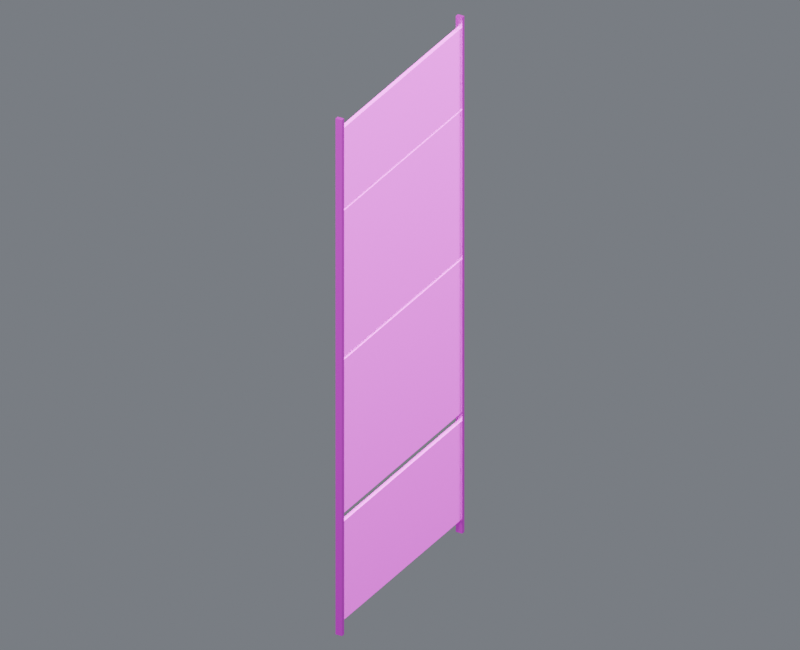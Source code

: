 # Source: wall_skin_east_03.blend  (saved by Blender 4.5.87; exported with 4.5.12 LTS)
import bpy
from mathutils import Matrix  # noqa: F401  (used for matrix-valued properties, if any)

bpy.ops.wm.read_factory_settings(use_empty=True)
scene = bpy.context.scene
scene.name = 'Component_wall_skin_east_03'

# ---- collections
col_01______wall_skin_east_03 = bpy.data.collections.new('01_制作组件_wall_skin_east_03'); scene.collection.children.link(col_01______wall_skin_east_03)
col_east_03 = bpy.data.collections.new('装甲墙_EAST_03_制作源'); col_01______wall_skin_east_03.children.link(col_east_03)
col_02______wall_skin_east_03 = bpy.data.collections.new('02_游戏输出_wall_skin_east_03'); scene.collection.children.link(col_02______wall_skin_east_03)
col_east_03_1 = bpy.data.collections.new('装甲墙_EAST_03_输出包'); col_02______wall_skin_east_03.children.link(col_east_03_1)
col_90_preview_component_wall_skin_east_03 = bpy.data.collections.new('90_Preview_Component_wall_skin_east_03'); scene.collection.children.link(col_90_preview_component_wall_skin_east_03)

# ---- images (referenced by path relative to the original .blend; pixels are not part of the script)
import os
ASSET_DIR = os.environ.get("B2B_ASSET_DIR", "")  # directory of the original .blend (textures are referenced by path, not embedded)
HERE = os.path.dirname(os.path.abspath(__file__))  # packed textures are extracted next to this script under _unpacked/

def load_image(name, relpath, width, height, colorspace="sRGB"):
    """Load a texture the original file referenced (path relative to the .blend, or extracted next to this script)."""
    p = next((c for c in (os.path.join(HERE, relpath), os.path.join(ASSET_DIR, relpath)) if relpath and os.path.exists(c)), "")
    if p:
        img = bpy.data.images.load(p, check_existing=True)
        img.name = name
    else:  # same state as the original file: an image datablock whose file is absent (Cycles renders it pink)
        img = bpy.data.images.new(name, width, height)
        img.source = "FILE"
        img.filepath = "//" + (relpath or name)
    img.colorspace_settings.name = colorspace
    return img
img_10x10_512_png = load_image('设施低亮多巴胺色盘_10x10_512.png', '设施低亮多巴胺色盘_10x10_512.png', 1024, 1024, 'sRGB')

# ---- materials (node trees are filled in below, after node groups)
mat_02 = bpy.data.materials.new('02_细腻哑光_青绿大面')
mat_01 = bpy.data.materials.new('01_精工金属_紫色骨架')

# ---- material node trees
mat_02.use_nodes = True; mat_02.node_tree.nodes.clear()
_N = mat_02.node_tree.nodes; _L = mat_02.node_tree.links
n0 = _N.new('ShaderNodeOutputMaterial'); n0.name = '材质输出'; n0.location = (0, 0)
n1 = _N.new('ShaderNodeBsdfPrincipled'); n1.name = 'Principled BSDF'; n1.location = (0, 0)
n1.inputs[1].default_value = 0.03
n1.inputs[2].default_value = 0.7
n2 = _N.new('ShaderNodeUVMap'); n2.name = 'UV 贴图'; n2.location = (0, 0)
n2.uv_map = 'PaletteUV'
n3 = _N.new('ShaderNodeTexImage'); n3.name = '图像纹理'; n3.location = (0, 0)
n3.image = img_10x10_512_png
n3.interpolation = 'Closest'
_L.new(n1.outputs[0], n0.inputs[0])
_L.new(n2.outputs[0], n3.inputs[0])
_L.new(n3.outputs[0], n1.inputs[0])
n0.is_active_output = True
mat_01.use_nodes = True; mat_01.node_tree.nodes.clear()
_N = mat_01.node_tree.nodes; _L = mat_01.node_tree.links
n0 = _N.new('ShaderNodeOutputMaterial'); n0.name = '材质输出'; n0.location = (0, 0)
n1 = _N.new('ShaderNodeBsdfPrincipled'); n1.name = 'Principled BSDF'; n1.location = (0, 0)
n1.inputs[1].default_value = 0.86
n1.inputs[2].default_value = 0.29
n1.inputs[19].default_value = 0.16
n2 = _N.new('ShaderNodeUVMap'); n2.name = 'UV 贴图'; n2.location = (0, 0)
n2.uv_map = 'PaletteUV'
n3 = _N.new('ShaderNodeTexImage'); n3.name = '图像纹理'; n3.location = (0, 0)
n3.image = img_10x10_512_png
n3.interpolation = 'Closest'
_L.new(n1.outputs[0], n0.inputs[0])
_L.new(n2.outputs[0], n3.inputs[0])
_L.new(n3.outputs[0], n1.inputs[0])
n0.is_active_output = True

# ---- world
world_component_studio = bpy.data.worlds.new('Component_Studio'); scene.world = world_component_studio
world_component_studio.use_nodes = True; world_component_studio.node_tree.nodes.clear()
_N = world_component_studio.node_tree.nodes; _L = world_component_studio.node_tree.links
n0 = _N.new('ShaderNodeBackground'); n0.name = '背景'; n0.location = (-200, 100)
n0.inputs[0].default_value = (0.3, 0.32, 0.36, 1.0)
n0.inputs[1].default_value = 0.45
n1 = _N.new('ShaderNodeOutputWorld'); n1.name = '世界输出'; n1.location = (200, 100)
_L.new(n0.outputs[0], n1.inputs[0])
n1.is_active_output = True

# ---- cameras
cam_camera_component_wall_skin_east_03 = bpy.data.cameras.new('Camera_Component_wall_skin_east_03')
cam_camera_component_wall_skin_east_03.type = 'ORTHO'
cam_camera_component_wall_skin_east_03.ortho_scale = 15.98

# ---- lights
light_key_component_wall_skin_east_03 = bpy.data.lights.new('Key_Component_wall_skin_east_03', 'AREA')
light_key_component_wall_skin_east_03.energy = 2.78e+04
light_key_component_wall_skin_east_03.size = 12.79
light_fill_component_wall_skin_east_03 = bpy.data.lights.new('Fill_Component_wall_skin_east_03', 'AREA')
light_fill_component_wall_skin_east_03.energy = 1.635e+04
light_fill_component_wall_skin_east_03.size = 12.79
light_rim_component_wall_skin_east_03 = bpy.data.lights.new('Rim_Component_wall_skin_east_03', 'AREA')
light_rim_component_wall_skin_east_03.energy = 2.126e+04
light_rim_component_wall_skin_east_03.size = 12.79

# ---- meshes
me_east_03______00_mesh = bpy.data.meshes.new('装甲墙_EAST_03_制作_部件00_Mesh')
me_east_03______00_mesh.from_pydata([(-0.045, -2.435, 0.305), (0.045, -2.435, 0.305), (0.045, 2.435, 0.305), (-0.045, 2.435, 0.305), (-0.045, -2.435, 2.555), (0.045, -2.435, 2.555), (0.045, 2.435, 2.555), (-0.045, 2.435, 2.555), (-0.045, -2.435, 2.75), (0.045, -2.435, 2.75), (0.045, 2.435, 2.75), (-0.045, 2.435, 2.75), (-0.045, -2.435, 6.25), (0.045, -2.435, 6.25), (0.045, 2.435, 6.25), (-0.045, 2.435, 6.25), (-0.045, -2.435, 6.32), (0.045, -2.435, 6.32), (0.045, 2.435, 6.32), (-0.045, 2.435, 6.32), (-0.045, -2.435, 9.66), (0.045, -2.435, 9.66), (0.045, 2.435, 9.66), (-0.045, 2.435, 9.66), (-0.045, -2.435, 9.71), (0.045, -2.435, 9.71), (0.045, 2.435, 9.71), (-0.045, 2.435, 9.71), (-0.045, -2.435, 11.55), (0.045, -2.435, 11.55), (0.045, 2.435, 11.55), (-0.045, 2.435, 11.55)], [], [(0, 3, 2, 1), (4, 5, 6, 7), (0, 1, 5, 4), (1, 2, 6, 5), (2, 3, 7, 6), (3, 0, 4, 7), (8, 11, 10, 9), (12, 13, 14, 15), (8, 9, 13, 12), (9, 10, 14, 13), (10, 11, 15, 14), (11, 8, 12, 15), (16, 19, 18, 17), (20, 21, 22, 23), (16, 17, 21, 20), (17, 18, 22, 21), (18, 19, 23, 22), (19, 16, 20, 23), (24, 27, 26, 25), (28, 29, 30, 31), (24, 25, 29, 28), (25, 26, 30, 29), (26, 27, 31, 30), (27, 24, 28, 31)])
_uv = me_east_03______00_mesh.uv_layers.new(name='PaletteUV')
_uv.uv.foreach_set('vector', [0.972, 0.75, 0.95, 0.772, 0.928, 0.75, 0.95, 0.728, 0.972, 0.75, 0.95, 0.772, 0.928, 0.75, 0.95, 0.728, 0.972, 0.75, 0.95, 0.772, 0.928, 0.75, 0.95, 0.728, 0.972, 0.75, 0.95, 0.772, 0.928, 0.75, 0.95, 0.728, 0.972, 0.75, 0.95, 0.772, 0.928, 0.75, 0.95, 0.728, 0.972, 0.75, 0.95, 0.772, 0.928, 0.75, 0.95, 0.728, 0.972, 0.75, 0.95, 0.772, 0.928, 0.75, 0.95, 0.728, 0.972, 0.75, 0.95, 0.772, 0.928, 0.75, 0.95, 0.728, 0.972, 0.75, 0.95, 0.772, 0.928, 0.75, 0.95, 0.728, 0.972, 0.75, 0.95, 0.772, 0.928, 0.75, 0.95, 0.728, 0.972, 0.75, 0.95, 0.772, 0.928, 0.75, 0.95, 0.728, 0.972, 0.75, 0.95, 0.772, 0.928, 0.75, 0.95, 0.728, 0.972, 0.75, 0.95, 0.772, 0.928, 0.75, 0.95, 0.728, 0.972, 0.75, 0.95, 0.772, 0.928, 0.75, 0.95, 0.728, 0.972, 0.75, 0.95, 0.772, 0.928, 0.75, 0.95, 0.728, 0.972, 0.75, 0.95, 0.772, 0.928, 0.75, 0.95, 0.728, 0.972, 0.75, 0.95, 0.772, 0.928, 0.75, 0.95, 0.728, 0.972, 0.75, 0.95, 0.772, 0.928, 0.75, 0.95, 0.728, 0.972, 0.75, 0.95, 0.772, 0.928, 0.75, 0.95, 0.728, 0.972, 0.75, 0.95, 0.772, 0.928, 0.75, 0.95, 0.728, 0.972, 0.75, 0.95, 0.772, 0.928, 0.75, 0.95, 0.728, 0.972, 0.75, 0.95, 0.772, 0.928, 0.75, 0.95, 0.728, 0.972, 0.75, 0.95, 0.772, 0.928, 0.75, 0.95, 0.728, 0.972, 0.75, 0.95, 0.772, 0.928, 0.75, 0.95, 0.728])
me_east_03______00_mesh.materials.append(mat_02)
me_east_03______00_mesh.update()
me_east_03______01_mesh = bpy.data.meshes.new('装甲墙_EAST_03_制作_部件01_Mesh')
me_east_03______01_mesh.from_pydata([(-0.075, -2.463, 0.0), (0.075, -2.463, 0.0), (0.075, -2.378, 0.0), (-0.075, -2.378, 0.0), (-0.075, -2.463, 11.8), (0.075, -2.463, 11.8), (0.075, -2.378, 11.8), (-0.075, -2.378, 11.8), (-0.075, 2.378, 0.0), (0.075, 2.378, 0.0), (0.075, 2.463, 0.0), (-0.075, 2.463, 0.0), (-0.075, 2.378, 11.8), (0.075, 2.378, 11.8), (0.075, 2.463, 11.8), (-0.075, 2.463, 11.8)], [], [(0, 3, 2, 1), (4, 5, 6, 7), (0, 1, 5, 4), (1, 2, 6, 5), (2, 3, 7, 6), (3, 0, 4, 7), (8, 11, 10, 9), (12, 13, 14, 15), (8, 9, 13, 12), (9, 10, 14, 13), (10, 11, 15, 14), (11, 8, 12, 15)])
_uv = me_east_03______01_mesh.uv_layers.new(name='PaletteUV')
_uv.uv.foreach_set('vector', [0.972, 0.65, 0.95, 0.672, 0.928, 0.65, 0.95, 0.628, 0.972, 0.65, 0.95, 0.672, 0.928, 0.65, 0.95, 0.628, 0.972, 0.65, 0.95, 0.672, 0.928, 0.65, 0.95, 0.628, 0.972, 0.65, 0.95, 0.672, 0.928, 0.65, 0.95, 0.628, 0.972, 0.65, 0.95, 0.672, 0.928, 0.65, 0.95, 0.628, 0.972, 0.65, 0.95, 0.672, 0.928, 0.65, 0.95, 0.628, 0.972, 0.65, 0.95, 0.672, 0.928, 0.65, 0.95, 0.628, 0.972, 0.65, 0.95, 0.672, 0.928, 0.65, 0.95, 0.628, 0.972, 0.65, 0.95, 0.672, 0.928, 0.65, 0.95, 0.628, 0.972, 0.65, 0.95, 0.672, 0.928, 0.65, 0.95, 0.628, 0.972, 0.65, 0.95, 0.672, 0.928, 0.65, 0.95, 0.628, 0.972, 0.65, 0.95, 0.672, 0.928, 0.65, 0.95, 0.628])
me_east_03______01_mesh.materials.append(mat_01)
me_east_03______01_mesh.update()
me_east_03______00_mesh_1 = bpy.data.meshes.new('装甲墙_EAST_03_输出_部件00_Mesh')
me_east_03______00_mesh_1.from_pydata([(-0.045, -2.435, 0.305), (0.045, -2.435, 0.305), (0.045, 2.435, 0.305), (-0.045, 2.435, 0.305), (-0.045, -2.435, 2.555), (0.045, -2.435, 2.555), (0.045, 2.435, 2.555), (-0.045, 2.435, 2.555), (-0.045, -2.435, 2.75), (0.045, -2.435, 2.75), (0.045, 2.435, 2.75), (-0.045, 2.435, 2.75), (-0.045, -2.435, 6.25), (0.045, -2.435, 6.25), (0.045, 2.435, 6.25), (-0.045, 2.435, 6.25), (-0.045, -2.435, 6.32), (0.045, -2.435, 6.32), (0.045, 2.435, 6.32), (-0.045, 2.435, 6.32), (-0.045, -2.435, 9.66), (0.045, -2.435, 9.66), (0.045, 2.435, 9.66), (-0.045, 2.435, 9.66), (-0.045, -2.435, 9.71), (0.045, -2.435, 9.71), (0.045, 2.435, 9.71), (-0.045, 2.435, 9.71), (-0.045, -2.435, 11.55), (0.045, -2.435, 11.55), (0.045, 2.435, 11.55), (-0.045, 2.435, 11.55)], [], [(0, 3, 2, 1), (4, 5, 6, 7), (0, 1, 5, 4), (1, 2, 6, 5), (2, 3, 7, 6), (3, 0, 4, 7), (8, 11, 10, 9), (12, 13, 14, 15), (8, 9, 13, 12), (9, 10, 14, 13), (10, 11, 15, 14), (11, 8, 12, 15), (16, 19, 18, 17), (20, 21, 22, 23), (16, 17, 21, 20), (17, 18, 22, 21), (18, 19, 23, 22), (19, 16, 20, 23), (24, 27, 26, 25), (28, 29, 30, 31), (24, 25, 29, 28), (25, 26, 30, 29), (26, 27, 31, 30), (27, 24, 28, 31)])
_uv = me_east_03______00_mesh_1.uv_layers.new(name='PaletteUV')
_uv.uv.foreach_set('vector', [0.972, 0.75, 0.95, 0.772, 0.928, 0.75, 0.95, 0.728, 0.972, 0.75, 0.95, 0.772, 0.928, 0.75, 0.95, 0.728, 0.972, 0.75, 0.95, 0.772, 0.928, 0.75, 0.95, 0.728, 0.972, 0.75, 0.95, 0.772, 0.928, 0.75, 0.95, 0.728, 0.972, 0.75, 0.95, 0.772, 0.928, 0.75, 0.95, 0.728, 0.972, 0.75, 0.95, 0.772, 0.928, 0.75, 0.95, 0.728, 0.972, 0.75, 0.95, 0.772, 0.928, 0.75, 0.95, 0.728, 0.972, 0.75, 0.95, 0.772, 0.928, 0.75, 0.95, 0.728, 0.972, 0.75, 0.95, 0.772, 0.928, 0.75, 0.95, 0.728, 0.972, 0.75, 0.95, 0.772, 0.928, 0.75, 0.95, 0.728, 0.972, 0.75, 0.95, 0.772, 0.928, 0.75, 0.95, 0.728, 0.972, 0.75, 0.95, 0.772, 0.928, 0.75, 0.95, 0.728, 0.972, 0.75, 0.95, 0.772, 0.928, 0.75, 0.95, 0.728, 0.972, 0.75, 0.95, 0.772, 0.928, 0.75, 0.95, 0.728, 0.972, 0.75, 0.95, 0.772, 0.928, 0.75, 0.95, 0.728, 0.972, 0.75, 0.95, 0.772, 0.928, 0.75, 0.95, 0.728, 0.972, 0.75, 0.95, 0.772, 0.928, 0.75, 0.95, 0.728, 0.972, 0.75, 0.95, 0.772, 0.928, 0.75, 0.95, 0.728, 0.972, 0.75, 0.95, 0.772, 0.928, 0.75, 0.95, 0.728, 0.972, 0.75, 0.95, 0.772, 0.928, 0.75, 0.95, 0.728, 0.972, 0.75, 0.95, 0.772, 0.928, 0.75, 0.95, 0.728, 0.972, 0.75, 0.95, 0.772, 0.928, 0.75, 0.95, 0.728, 0.972, 0.75, 0.95, 0.772, 0.928, 0.75, 0.95, 0.728, 0.972, 0.75, 0.95, 0.772, 0.928, 0.75, 0.95, 0.728])
me_east_03______00_mesh_1.materials.append(mat_02)
me_east_03______00_mesh_1.update()
me_east_03______01_mesh_1 = bpy.data.meshes.new('装甲墙_EAST_03_输出_部件01_Mesh')
me_east_03______01_mesh_1.from_pydata([(-0.075, -2.463, 0.0), (0.075, -2.463, 0.0), (0.075, -2.378, 0.0), (-0.075, -2.378, 0.0), (-0.075, -2.463, 11.8), (0.075, -2.463, 11.8), (0.075, -2.378, 11.8), (-0.075, -2.378, 11.8), (-0.075, 2.378, 0.0), (0.075, 2.378, 0.0), (0.075, 2.463, 0.0), (-0.075, 2.463, 0.0), (-0.075, 2.378, 11.8), (0.075, 2.378, 11.8), (0.075, 2.463, 11.8), (-0.075, 2.463, 11.8)], [], [(0, 3, 2, 1), (4, 5, 6, 7), (0, 1, 5, 4), (1, 2, 6, 5), (2, 3, 7, 6), (3, 0, 4, 7), (8, 11, 10, 9), (12, 13, 14, 15), (8, 9, 13, 12), (9, 10, 14, 13), (10, 11, 15, 14), (11, 8, 12, 15)])
_uv = me_east_03______01_mesh_1.uv_layers.new(name='PaletteUV')
_uv.uv.foreach_set('vector', [0.972, 0.65, 0.95, 0.672, 0.928, 0.65, 0.95, 0.628, 0.972, 0.65, 0.95, 0.672, 0.928, 0.65, 0.95, 0.628, 0.972, 0.65, 0.95, 0.672, 0.928, 0.65, 0.95, 0.628, 0.972, 0.65, 0.95, 0.672, 0.928, 0.65, 0.95, 0.628, 0.972, 0.65, 0.95, 0.672, 0.928, 0.65, 0.95, 0.628, 0.972, 0.65, 0.95, 0.672, 0.928, 0.65, 0.95, 0.628, 0.972, 0.65, 0.95, 0.672, 0.928, 0.65, 0.95, 0.628, 0.972, 0.65, 0.95, 0.672, 0.928, 0.65, 0.95, 0.628, 0.972, 0.65, 0.95, 0.672, 0.928, 0.65, 0.95, 0.628, 0.972, 0.65, 0.95, 0.672, 0.928, 0.65, 0.95, 0.628, 0.972, 0.65, 0.95, 0.672, 0.928, 0.65, 0.95, 0.628, 0.972, 0.65, 0.95, 0.672, 0.928, 0.65, 0.95, 0.628])
me_east_03______01_mesh_1.materials.append(mat_01)
me_east_03______01_mesh_1.update()

# ---- objects
ob_root_wall_skin_east_03 = bpy.data.objects.new('ROOT_wall_skin_east_03_制作源', None)
ob_east_03______00 = bpy.data.objects.new('装甲墙_EAST_03_制作_部件00', me_east_03______00_mesh)
ob_east_03______01 = bpy.data.objects.new('装甲墙_EAST_03_制作_部件01', me_east_03______01_mesh)
ob_root_wall_skin_east_03_1 = bpy.data.objects.new('ROOT_wall_skin_east_03_组件', None)
ob_east_03______00_1 = bpy.data.objects.new('装甲墙_EAST_03_输出_部件00', me_east_03______00_mesh_1)
ob_east_03______01_1 = bpy.data.objects.new('装甲墙_EAST_03_输出_部件01', me_east_03______01_mesh_1)
ob_camera_component_wall_skin_east_03 = bpy.data.objects.new('Camera_Component_wall_skin_east_03', cam_camera_component_wall_skin_east_03)
ob_key_component_wall_skin_east_03 = bpy.data.objects.new('Key_Component_wall_skin_east_03', light_key_component_wall_skin_east_03)
ob_fill_component_wall_skin_east_03 = bpy.data.objects.new('Fill_Component_wall_skin_east_03', light_fill_component_wall_skin_east_03)
ob_rim_component_wall_skin_east_03 = bpy.data.objects.new('Rim_Component_wall_skin_east_03', light_rim_component_wall_skin_east_03)

# ---- transforms, parenting, visibility, modifiers, constraints
ob_root_wall_skin_east_03.location = (0.0, 0.0, 0.0)
ob_east_03______00.parent = ob_root_wall_skin_east_03
ob_east_03______00.location = (0.0, 0.0, 0.0)
ob_east_03______01.parent = ob_root_wall_skin_east_03
ob_east_03______01.location = (0.0, 0.0, 0.0)
ob_root_wall_skin_east_03_1.location = (0.0, 0.0, 0.0)
ob_east_03______00_1.parent = ob_root_wall_skin_east_03_1
ob_east_03______00_1.location = (0.0, 0.0, 0.0)
ob_east_03______01_1.parent = ob_root_wall_skin_east_03_1
ob_east_03______01_1.location = (0.0, 0.0, 0.0)
ob_camera_component_wall_skin_east_03.location = (11.08, -19.39, 18.36)
ob_camera_component_wall_skin_east_03.rotation_euler = (1.062, 7.281e-09, 0.5191)
ob_key_component_wall_skin_east_03.location = (10.23, -20.46, 36.59)
ob_key_component_wall_skin_east_03.rotation_euler = (0.6405, -1.092e-08, 0.4636)
ob_fill_component_wall_skin_east_03.location = (-20.46, -10.23, 16.13)
ob_fill_component_wall_skin_east_03.rotation_euler = (1.15, 6.438e-08, -1.107)
ob_rim_component_wall_skin_east_03.location = (10.23, 20.46, 26.36)
ob_rim_component_wall_skin_east_03.rotation_euler = (0.8411, -4.847e-08, 2.678)

# ---- collection membership
col_east_03.objects.link(ob_root_wall_skin_east_03)
col_east_03.objects.link(ob_east_03______00)
col_east_03.objects.link(ob_east_03______01)
col_east_03_1.objects.link(ob_root_wall_skin_east_03_1)
col_east_03_1.objects.link(ob_east_03______00_1)
col_east_03_1.objects.link(ob_east_03______01_1)
col_90_preview_component_wall_skin_east_03.objects.link(ob_camera_component_wall_skin_east_03)
col_90_preview_component_wall_skin_east_03.objects.link(ob_key_component_wall_skin_east_03)
col_90_preview_component_wall_skin_east_03.objects.link(ob_fill_component_wall_skin_east_03)
col_90_preview_component_wall_skin_east_03.objects.link(ob_rim_component_wall_skin_east_03)
def _layer_coll(name, lc=None):
    lc = lc or bpy.context.view_layer.layer_collection
    for c in lc.children:
        if c.name == name: return c
        r = _layer_coll(name, c)
        if r: return r
_layer_coll('01_制作组件_wall_skin_east_03').exclude = True
_layer_coll('装甲墙_EAST_03_制作源').exclude = True

# ---- scene / render settings (as saved in the file)
scene.camera = ob_camera_component_wall_skin_east_03
scene.frame_start = 1; scene.frame_end = 250; scene.frame_set(1)
scene.render.engine = 'CYCLES'
scene.render.image_settings.exr_codec = 'NONE'
scene.render.resolution_x = 800
scene.render.resolution_y = 650
scene.render.simplify_subdivision_render = 0
scene.render.simplify_child_particles_render = 0.0
scene.cycles.use_denoising = False
scene.cycles.samples = 8
scene.eevee.use_volume_custom_range = False
scene.eevee.use_fast_gi = False
scene.eevee.use_shadows = False
scene.view_settings.exposure = 0.5
scene.view_settings.white_balance_temperature = 0.0
scene.view_settings.white_balance_tint = 0.0
scene.view_settings.white_balance_whitepoint = (2.97, 0.5193, -0.0414)
bpy.context.view_layer.update()

